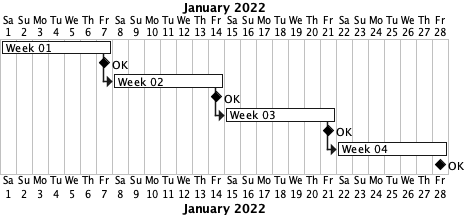

The diagram above was rendered by PlantUML. Its source (embedded in the PNG):
@startgantt

Project starts 2022-01-01

[Week 01] as [week_01] lasts 1 week
[week_01] links to [[https://example.com]]
[week_01] is 0% complete
[OK] as [week_01_end] happens at [week_01]'s end

[Week 02] as [week_02] lasts 1 week
[week_02] links to [[https://example.com]]
[week_02] is 0% complete
[week_02] starts at [week_01]'s end
[OK] as [week_02_end] happens at [week_02]'s end

[Week 03] as [week_03] lasts 1 week
[week_03] links to [[https://example.com]]
[week_03] is 0% complete
[week_03] starts at [week_02]'s end
[OK] as [week_03_end] happens at [week_03]'s end

[Week 04] as [week_04] lasts 1 week
[week_04] links to [[https://example.com]]
[week_04] is 0% complete
[week_04] starts at [week_03]'s end
[OK] as [week_04_end] happens at [week_04]'s end

@endgantt